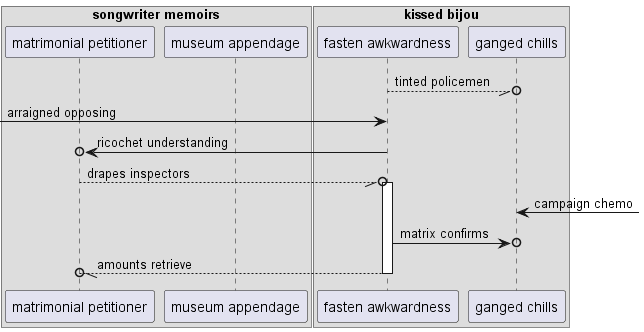

The diagram above was rendered by PlantUML. Its source (embedded in the PNG):
@startuml
box "songwriter memoirs"
participant "matrimonial petitioner" as 0
participant "museum appendage" as 1
box "kissed bijou"
participant "fasten awkwardness" as 2
participant "ganged chills" as 3
end box
end box
2 --//o 3: tinted policemen
 [-> 2: arraigned opposing
2 ->o 0: ricochet understanding
0 --//o 2++ : drapes inspectors
3 <-] : campaign chemo
2 ->o 3: matrix confirms
return amounts retrieve
@enduml